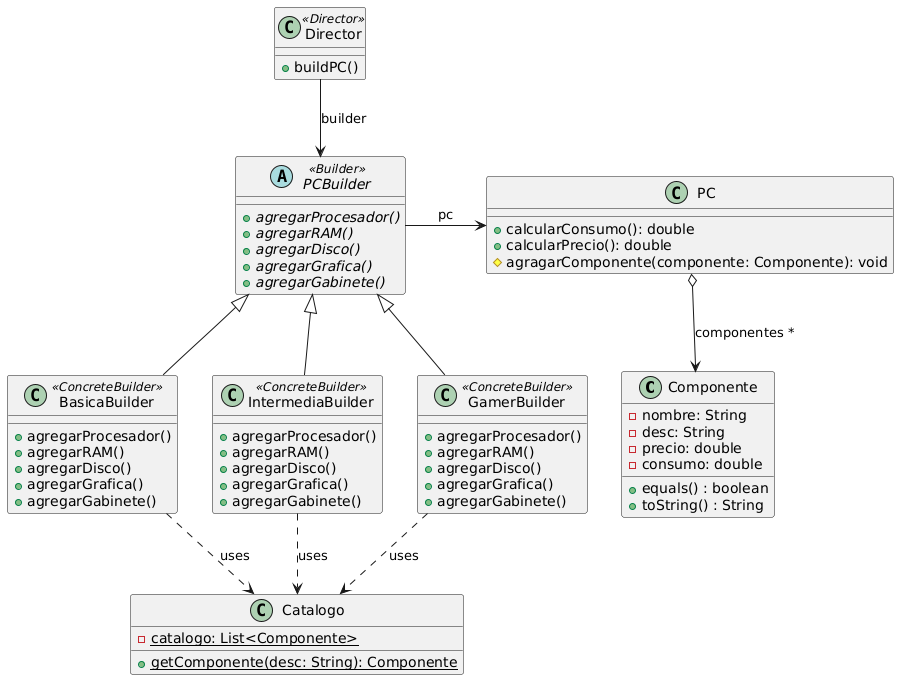

The diagram above was rendered by PlantUML. Its source (embedded in the PNG):
@startuml
' Clases e interfaz
  class Componente {
    -nombre: String
    -desc: String
    -precio: double
    -consumo: double
    +equals() : boolean
    +toString() : String
  }

  class PC {
    +calcularConsumo(): double
    +calcularPrecio(): double
    #agragarComponente(componente: Componente): void
  }

  abstract class PCBuilder <<Builder>>{
    +agregarProcesador() {abstract}
    +agregarRAM() {abstract}
    +agregarDisco() {abstract}
    +agregarGrafica() {abstract}
    +agregarGabinete() {abstract}
  }

  class BasicaBuilder <<ConcreteBuilder>>{
    +agregarProcesador()
    +agregarRAM()
    +agregarDisco()
    +agregarGrafica()
    +agregarGabinete()
  }

  class IntermediaBuilder <<ConcreteBuilder>>{
    +agregarProcesador()
    +agregarRAM()
    +agregarDisco()
    +agregarGrafica()
    +agregarGabinete()
  }

  class GamerBuilder <<ConcreteBuilder>>{
    +agregarProcesador()
    +agregarRAM()
    +agregarDisco()
    +agregarGrafica()
    +agregarGabinete()
  }

  class Director <<Director >>{
    +buildPC()
  }

  class Catalogo {
    -catalogo: List<Componente> {static}
    +getComponente(desc: String): Componente {static}
  }

  ' Relaciones
  PCBuilder <|-- BasicaBuilder
  PCBuilder <|-- IntermediaBuilder
  PCBuilder <|-- GamerBuilder
  PCBuilder -> PC : pc

  PC o--> Componente : componentes *

  Director --> PCBuilder : builder

  BasicaBuilder ..> Catalogo : uses
  IntermediaBuilder ..> Catalogo : uses
  GamerBuilder ..> Catalogo : uses
}
@enduml